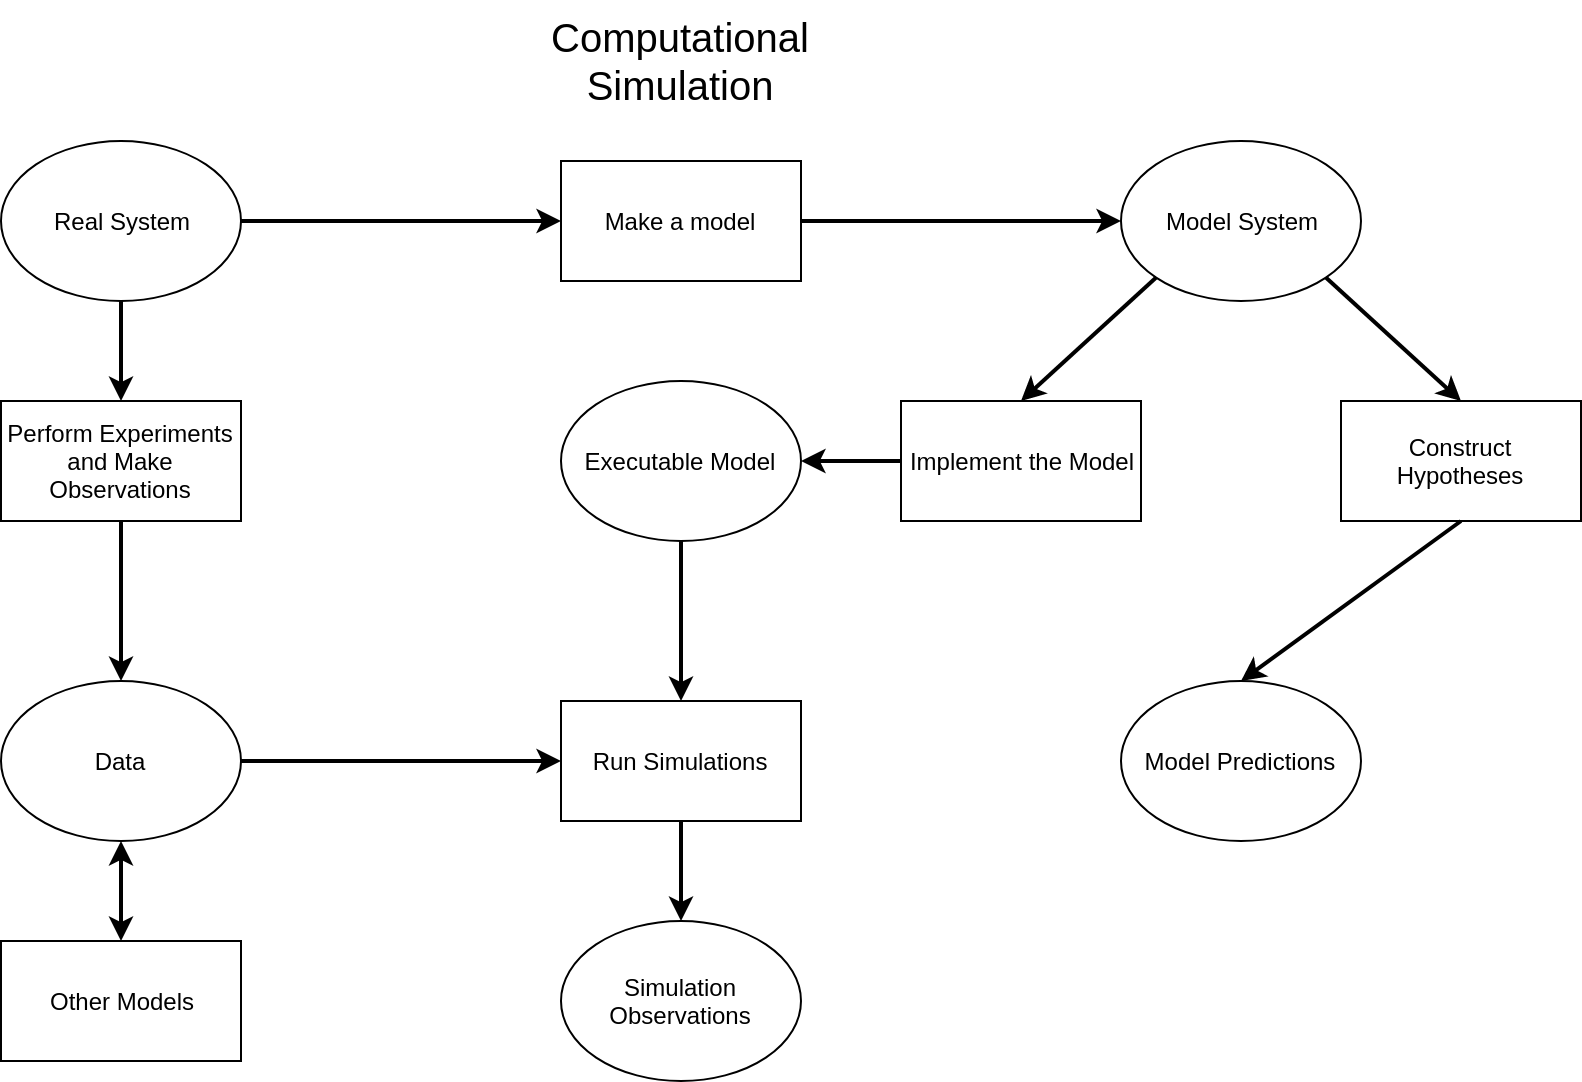

The diagram above was exported from draw.io. Its source (the exported page's mxGraphModel, read from the mxfile embedded in the PNG):
<mxGraphModel dx="1355" dy="726" grid="1" gridSize="10" guides="1" tooltips="1" connect="1" arrows="1" fold="1" page="1" pageScale="1" pageWidth="850" pageHeight="1100" math="0" shadow="0">
  <root>
    <mxCell id="0" />
    <mxCell id="1" parent="0" />
    <mxCell id="UdEEgBxOv0YgSfqaxe4V-1" value="Real System" style="ellipse;whiteSpace=wrap;html=1;" vertex="1" parent="1">
      <mxGeometry x="150" y="180" width="120" height="80" as="geometry" />
    </mxCell>
    <mxCell id="UdEEgBxOv0YgSfqaxe4V-2" value="Make a model" style="rounded=0;whiteSpace=wrap;html=1;" vertex="1" parent="1">
      <mxGeometry x="430" y="190" width="120" height="60" as="geometry" />
    </mxCell>
    <mxCell id="UdEEgBxOv0YgSfqaxe4V-3" value="Model System" style="ellipse;whiteSpace=wrap;html=1;" vertex="1" parent="1">
      <mxGeometry x="710" y="180" width="120" height="80" as="geometry" />
    </mxCell>
    <mxCell id="UdEEgBxOv0YgSfqaxe4V-4" value="Perform Experiments&lt;br&gt;and Make Observations" style="rounded=0;whiteSpace=wrap;html=1;" vertex="1" parent="1">
      <mxGeometry x="150" y="310" width="120" height="60" as="geometry" />
    </mxCell>
    <mxCell id="UdEEgBxOv0YgSfqaxe4V-6" value="Data" style="ellipse;whiteSpace=wrap;html=1;" vertex="1" parent="1">
      <mxGeometry x="150" y="450" width="120" height="80" as="geometry" />
    </mxCell>
    <mxCell id="UdEEgBxOv0YgSfqaxe4V-7" value="Implement the Model" style="rounded=0;whiteSpace=wrap;html=1;" vertex="1" parent="1">
      <mxGeometry x="600" y="310" width="120" height="60" as="geometry" />
    </mxCell>
    <mxCell id="UdEEgBxOv0YgSfqaxe4V-8" value="Construct Hypotheses" style="rounded=0;whiteSpace=wrap;html=1;" vertex="1" parent="1">
      <mxGeometry x="820" y="310" width="120" height="60" as="geometry" />
    </mxCell>
    <mxCell id="UdEEgBxOv0YgSfqaxe4V-9" value="Executable Model" style="ellipse;whiteSpace=wrap;html=1;" vertex="1" parent="1">
      <mxGeometry x="430" y="300" width="120" height="80" as="geometry" />
    </mxCell>
    <mxCell id="UdEEgBxOv0YgSfqaxe4V-10" value="Model Predictions" style="ellipse;whiteSpace=wrap;html=1;" vertex="1" parent="1">
      <mxGeometry x="710" y="450" width="120" height="80" as="geometry" />
    </mxCell>
    <mxCell id="UdEEgBxOv0YgSfqaxe4V-11" value="Run Simulations" style="rounded=0;whiteSpace=wrap;html=1;" vertex="1" parent="1">
      <mxGeometry x="430" y="460" width="120" height="60" as="geometry" />
    </mxCell>
    <mxCell id="UdEEgBxOv0YgSfqaxe4V-12" value="Simulation Observations" style="ellipse;whiteSpace=wrap;html=1;" vertex="1" parent="1">
      <mxGeometry x="430" y="570" width="120" height="80" as="geometry" />
    </mxCell>
    <mxCell id="UdEEgBxOv0YgSfqaxe4V-16" value="" style="endArrow=classic;html=1;exitX=0.5;exitY=1;exitDx=0;exitDy=0;entryX=0.5;entryY=0;entryDx=0;entryDy=0;strokeWidth=2;" edge="1" parent="1" source="UdEEgBxOv0YgSfqaxe4V-1" target="UdEEgBxOv0YgSfqaxe4V-4">
      <mxGeometry width="50" height="50" relative="1" as="geometry">
        <mxPoint x="60" y="260" as="sourcePoint" />
        <mxPoint x="110" y="210" as="targetPoint" />
      </mxGeometry>
    </mxCell>
    <mxCell id="UdEEgBxOv0YgSfqaxe4V-18" value="" style="endArrow=classic;html=1;exitX=0.5;exitY=1;exitDx=0;exitDy=0;strokeWidth=2;" edge="1" parent="1" source="UdEEgBxOv0YgSfqaxe4V-4" target="UdEEgBxOv0YgSfqaxe4V-6">
      <mxGeometry width="50" height="50" relative="1" as="geometry">
        <mxPoint x="40" y="820" as="sourcePoint" />
        <mxPoint x="90" y="770" as="targetPoint" />
      </mxGeometry>
    </mxCell>
    <mxCell id="UdEEgBxOv0YgSfqaxe4V-20" value="" style="endArrow=classic;html=1;exitX=1;exitY=0.5;exitDx=0;exitDy=0;entryX=0;entryY=0.5;entryDx=0;entryDy=0;strokeWidth=2;" edge="1" parent="1" source="UdEEgBxOv0YgSfqaxe4V-1" target="UdEEgBxOv0YgSfqaxe4V-2">
      <mxGeometry width="50" height="50" relative="1" as="geometry">
        <mxPoint x="40" y="820" as="sourcePoint" />
        <mxPoint x="90" y="770" as="targetPoint" />
      </mxGeometry>
    </mxCell>
    <mxCell id="UdEEgBxOv0YgSfqaxe4V-21" value="" style="endArrow=classic;html=1;exitX=1;exitY=0.5;exitDx=0;exitDy=0;entryX=0;entryY=0.5;entryDx=0;entryDy=0;strokeWidth=2;" edge="1" parent="1" source="UdEEgBxOv0YgSfqaxe4V-2" target="UdEEgBxOv0YgSfqaxe4V-3">
      <mxGeometry width="50" height="50" relative="1" as="geometry">
        <mxPoint x="40" y="820" as="sourcePoint" />
        <mxPoint x="90" y="770" as="targetPoint" />
      </mxGeometry>
    </mxCell>
    <mxCell id="UdEEgBxOv0YgSfqaxe4V-22" value="" style="endArrow=classic;html=1;exitX=0;exitY=1;exitDx=0;exitDy=0;entryX=0.5;entryY=0;entryDx=0;entryDy=0;strokeWidth=2;" edge="1" parent="1" source="UdEEgBxOv0YgSfqaxe4V-3" target="UdEEgBxOv0YgSfqaxe4V-7">
      <mxGeometry width="50" height="50" relative="1" as="geometry">
        <mxPoint x="40" y="820" as="sourcePoint" />
        <mxPoint x="90" y="770" as="targetPoint" />
      </mxGeometry>
    </mxCell>
    <mxCell id="UdEEgBxOv0YgSfqaxe4V-23" value="" style="endArrow=classic;html=1;exitX=1;exitY=1;exitDx=0;exitDy=0;entryX=0.5;entryY=0;entryDx=0;entryDy=0;strokeWidth=2;" edge="1" parent="1" source="UdEEgBxOv0YgSfqaxe4V-3" target="UdEEgBxOv0YgSfqaxe4V-8">
      <mxGeometry width="50" height="50" relative="1" as="geometry">
        <mxPoint x="40" y="820" as="sourcePoint" />
        <mxPoint x="90" y="770" as="targetPoint" />
      </mxGeometry>
    </mxCell>
    <mxCell id="UdEEgBxOv0YgSfqaxe4V-24" value="" style="endArrow=classic;html=1;exitX=0;exitY=0.5;exitDx=0;exitDy=0;entryX=1;entryY=0.5;entryDx=0;entryDy=0;strokeWidth=2;" edge="1" parent="1" source="UdEEgBxOv0YgSfqaxe4V-7" target="UdEEgBxOv0YgSfqaxe4V-9">
      <mxGeometry width="50" height="50" relative="1" as="geometry">
        <mxPoint x="40" y="820" as="sourcePoint" />
        <mxPoint x="90" y="770" as="targetPoint" />
      </mxGeometry>
    </mxCell>
    <mxCell id="UdEEgBxOv0YgSfqaxe4V-25" value="" style="endArrow=classic;html=1;exitX=0.5;exitY=1;exitDx=0;exitDy=0;entryX=0.5;entryY=0;entryDx=0;entryDy=0;strokeWidth=2;" edge="1" parent="1" source="UdEEgBxOv0YgSfqaxe4V-9" target="UdEEgBxOv0YgSfqaxe4V-11">
      <mxGeometry width="50" height="50" relative="1" as="geometry">
        <mxPoint x="40" y="820" as="sourcePoint" />
        <mxPoint x="90" y="770" as="targetPoint" />
      </mxGeometry>
    </mxCell>
    <mxCell id="UdEEgBxOv0YgSfqaxe4V-26" value="" style="endArrow=classic;html=1;exitX=0.5;exitY=1;exitDx=0;exitDy=0;strokeWidth=2;" edge="1" parent="1" source="UdEEgBxOv0YgSfqaxe4V-11" target="UdEEgBxOv0YgSfqaxe4V-12">
      <mxGeometry width="50" height="50" relative="1" as="geometry">
        <mxPoint x="40" y="820" as="sourcePoint" />
        <mxPoint x="90" y="770" as="targetPoint" />
      </mxGeometry>
    </mxCell>
    <mxCell id="UdEEgBxOv0YgSfqaxe4V-27" value="" style="endArrow=classic;html=1;exitX=0.5;exitY=1;exitDx=0;exitDy=0;entryX=0.5;entryY=0;entryDx=0;entryDy=0;strokeWidth=2;" edge="1" parent="1" source="UdEEgBxOv0YgSfqaxe4V-8" target="UdEEgBxOv0YgSfqaxe4V-10">
      <mxGeometry width="50" height="50" relative="1" as="geometry">
        <mxPoint x="40" y="820" as="sourcePoint" />
        <mxPoint x="90" y="770" as="targetPoint" />
      </mxGeometry>
    </mxCell>
    <mxCell id="UdEEgBxOv0YgSfqaxe4V-28" value="" style="endArrow=classic;html=1;exitX=1;exitY=0.5;exitDx=0;exitDy=0;entryX=0;entryY=0.5;entryDx=0;entryDy=0;strokeWidth=2;" edge="1" parent="1" source="UdEEgBxOv0YgSfqaxe4V-6" target="UdEEgBxOv0YgSfqaxe4V-11">
      <mxGeometry width="50" height="50" relative="1" as="geometry">
        <mxPoint x="40" y="690" as="sourcePoint" />
        <mxPoint x="90" y="640" as="targetPoint" />
      </mxGeometry>
    </mxCell>
    <mxCell id="UdEEgBxOv0YgSfqaxe4V-29" value="&lt;font style=&quot;font-size: 20px&quot;&gt;Computational Simulation&lt;/font&gt;" style="text;html=1;strokeColor=none;fillColor=none;align=center;verticalAlign=middle;whiteSpace=wrap;rounded=0;" vertex="1" parent="1">
      <mxGeometry x="405" y="110" width="170" height="60" as="geometry" />
    </mxCell>
    <mxCell id="UdEEgBxOv0YgSfqaxe4V-30" value="Other Models" style="rounded=0;whiteSpace=wrap;html=1;" vertex="1" parent="1">
      <mxGeometry x="150" y="580" width="120" height="60" as="geometry" />
    </mxCell>
    <mxCell id="UdEEgBxOv0YgSfqaxe4V-31" value="" style="endArrow=classic;startArrow=classic;html=1;strokeWidth=2;entryX=0.5;entryY=1;entryDx=0;entryDy=0;exitX=0.5;exitY=0;exitDx=0;exitDy=0;" edge="1" parent="1" source="UdEEgBxOv0YgSfqaxe4V-30" target="UdEEgBxOv0YgSfqaxe4V-6">
      <mxGeometry width="50" height="50" relative="1" as="geometry">
        <mxPoint x="150" y="720" as="sourcePoint" />
        <mxPoint x="200" y="670" as="targetPoint" />
      </mxGeometry>
    </mxCell>
  </root>
</mxGraphModel>